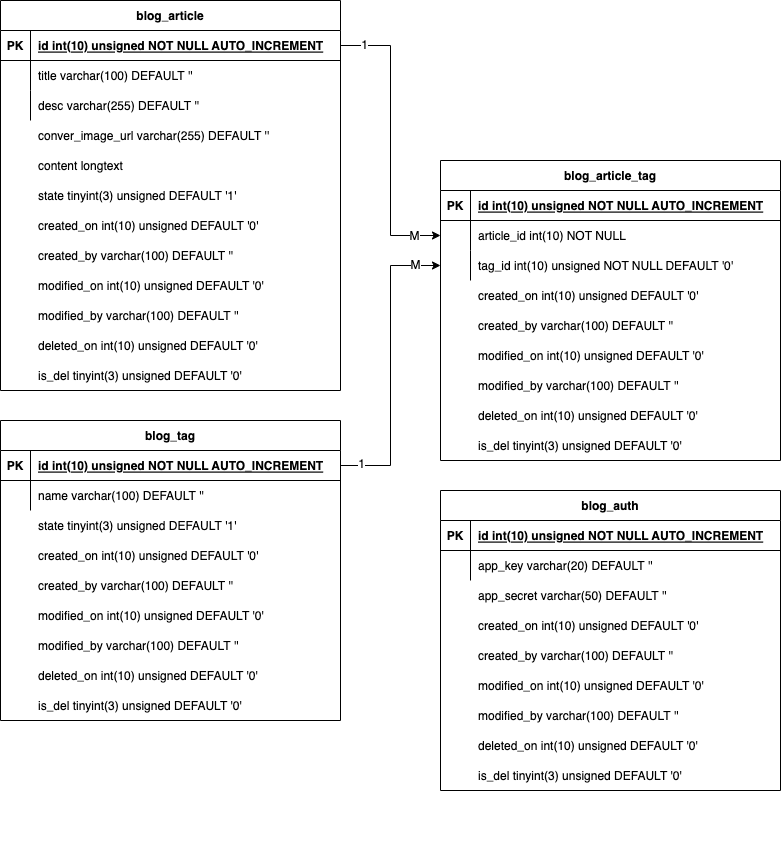

The diagram above was exported from draw.io. Its source (the exported page's mxGraphModel, read from the mxfile embedded in the PNG):
<mxGraphModel dx="786" dy="491" grid="1" gridSize="10" guides="1" tooltips="1" connect="1" arrows="1" fold="1" page="1" pageScale="1" pageWidth="850" pageHeight="1100" math="0" shadow="0" extFonts="Permanent Marker^https://fonts.googleapis.com/css?family=Permanent+Marker">
  <root>
    <mxCell id="0" />
    <mxCell id="1" parent="0" />
    <mxCell id="930DY_DtlD4GuN0ZcvUi-27" value="" style="group" parent="1" vertex="1" connectable="0">
      <mxGeometry x="460" y="210" width="340" height="300" as="geometry" />
    </mxCell>
    <mxCell id="C-vyLk0tnHw3VtMMgP7b-13" value="blog_article_tag" style="shape=table;startSize=30;container=1;collapsible=1;childLayout=tableLayout;fixedRows=1;rowLines=0;fontStyle=1;align=center;resizeLast=1;" parent="930DY_DtlD4GuN0ZcvUi-27" vertex="1">
      <mxGeometry width="340" height="300" as="geometry" />
    </mxCell>
    <mxCell id="C-vyLk0tnHw3VtMMgP7b-14" value="" style="shape=partialRectangle;collapsible=0;dropTarget=0;pointerEvents=0;fillColor=none;points=[[0,0.5],[1,0.5]];portConstraint=eastwest;top=0;left=0;right=0;bottom=1;" parent="C-vyLk0tnHw3VtMMgP7b-13" vertex="1">
      <mxGeometry y="30" width="340" height="30" as="geometry" />
    </mxCell>
    <mxCell id="C-vyLk0tnHw3VtMMgP7b-15" value="PK" style="shape=partialRectangle;overflow=hidden;connectable=0;fillColor=none;top=0;left=0;bottom=0;right=0;fontStyle=1;" parent="C-vyLk0tnHw3VtMMgP7b-14" vertex="1">
      <mxGeometry width="30" height="30" as="geometry" />
    </mxCell>
    <mxCell id="C-vyLk0tnHw3VtMMgP7b-16" value="id int(10) unsigned NOT NULL AUTO_INCREMENT" style="shape=partialRectangle;overflow=hidden;connectable=0;fillColor=none;top=0;left=0;bottom=0;right=0;align=left;spacingLeft=6;fontStyle=5;" parent="C-vyLk0tnHw3VtMMgP7b-14" vertex="1">
      <mxGeometry x="30" width="310" height="30" as="geometry" />
    </mxCell>
    <mxCell id="C-vyLk0tnHw3VtMMgP7b-17" value="" style="shape=partialRectangle;collapsible=0;dropTarget=0;pointerEvents=0;fillColor=none;points=[[0,0.5],[1,0.5]];portConstraint=eastwest;top=0;left=0;right=0;bottom=0;" parent="C-vyLk0tnHw3VtMMgP7b-13" vertex="1">
      <mxGeometry y="60" width="340" height="30" as="geometry" />
    </mxCell>
    <mxCell id="C-vyLk0tnHw3VtMMgP7b-18" value="" style="shape=partialRectangle;overflow=hidden;connectable=0;fillColor=none;top=0;left=0;bottom=0;right=0;" parent="C-vyLk0tnHw3VtMMgP7b-17" vertex="1">
      <mxGeometry width="30" height="30" as="geometry" />
    </mxCell>
    <mxCell id="C-vyLk0tnHw3VtMMgP7b-19" value="article_id int(10) NOT NULL" style="shape=partialRectangle;overflow=hidden;connectable=0;fillColor=none;top=0;left=0;bottom=0;right=0;align=left;spacingLeft=6;" parent="C-vyLk0tnHw3VtMMgP7b-17" vertex="1">
      <mxGeometry x="30" width="310" height="30" as="geometry" />
    </mxCell>
    <mxCell id="C-vyLk0tnHw3VtMMgP7b-20" value="" style="shape=partialRectangle;collapsible=0;dropTarget=0;pointerEvents=0;fillColor=none;points=[[0,0.5],[1,0.5]];portConstraint=eastwest;top=0;left=0;right=0;bottom=0;" parent="C-vyLk0tnHw3VtMMgP7b-13" vertex="1">
      <mxGeometry y="90" width="340" height="30" as="geometry" />
    </mxCell>
    <mxCell id="C-vyLk0tnHw3VtMMgP7b-21" value="" style="shape=partialRectangle;overflow=hidden;connectable=0;fillColor=none;top=0;left=0;bottom=0;right=0;" parent="C-vyLk0tnHw3VtMMgP7b-20" vertex="1">
      <mxGeometry width="30" height="30" as="geometry" />
    </mxCell>
    <mxCell id="C-vyLk0tnHw3VtMMgP7b-22" value="tag_id int(10) unsigned NOT NULL DEFAULT '0'" style="shape=partialRectangle;overflow=hidden;connectable=0;fillColor=none;top=0;left=0;bottom=0;right=0;align=left;spacingLeft=6;" parent="C-vyLk0tnHw3VtMMgP7b-20" vertex="1">
      <mxGeometry x="30" width="310" height="30" as="geometry" />
    </mxCell>
    <mxCell id="930DY_DtlD4GuN0ZcvUi-19" value="created_on int(10) unsigned DEFAULT '0'" style="shape=partialRectangle;overflow=hidden;connectable=0;fillColor=none;top=0;left=0;bottom=0;right=0;align=left;spacingLeft=6;" parent="930DY_DtlD4GuN0ZcvUi-27" vertex="1">
      <mxGeometry x="30" y="120" width="310" height="30" as="geometry" />
    </mxCell>
    <mxCell id="930DY_DtlD4GuN0ZcvUi-20" value="created_by varchar(100) DEFAULT ''" style="shape=partialRectangle;overflow=hidden;connectable=0;fillColor=none;top=0;left=0;bottom=0;right=0;align=left;spacingLeft=6;" parent="930DY_DtlD4GuN0ZcvUi-27" vertex="1">
      <mxGeometry x="30" y="150" width="310" height="30" as="geometry" />
    </mxCell>
    <mxCell id="930DY_DtlD4GuN0ZcvUi-21" value="modified_on int(10) unsigned DEFAULT '0'" style="shape=partialRectangle;overflow=hidden;connectable=0;fillColor=none;top=0;left=0;bottom=0;right=0;align=left;spacingLeft=6;" parent="930DY_DtlD4GuN0ZcvUi-27" vertex="1">
      <mxGeometry x="30" y="180" width="310" height="30" as="geometry" />
    </mxCell>
    <mxCell id="930DY_DtlD4GuN0ZcvUi-22" value="modified_by varchar(100) DEFAULT ''" style="shape=partialRectangle;overflow=hidden;connectable=0;fillColor=none;top=0;left=0;bottom=0;right=0;align=left;spacingLeft=6;" parent="930DY_DtlD4GuN0ZcvUi-27" vertex="1">
      <mxGeometry x="30" y="210" width="310" height="30" as="geometry" />
    </mxCell>
    <mxCell id="930DY_DtlD4GuN0ZcvUi-23" value="deleted_on int(10) unsigned DEFAULT '0'" style="shape=partialRectangle;overflow=hidden;connectable=0;fillColor=none;top=0;left=0;bottom=0;right=0;align=left;spacingLeft=6;" parent="930DY_DtlD4GuN0ZcvUi-27" vertex="1">
      <mxGeometry x="30" y="240" width="310" height="30" as="geometry" />
    </mxCell>
    <mxCell id="930DY_DtlD4GuN0ZcvUi-24" value="is_del tinyint(3) unsigned DEFAULT '0'" style="shape=partialRectangle;overflow=hidden;connectable=0;fillColor=none;top=0;left=0;bottom=0;right=0;align=left;spacingLeft=6;" parent="930DY_DtlD4GuN0ZcvUi-27" vertex="1">
      <mxGeometry x="30" y="270" width="310" height="30" as="geometry" />
    </mxCell>
    <mxCell id="930DY_DtlD4GuN0ZcvUi-26" value="" style="group" parent="1" vertex="1" connectable="0">
      <mxGeometry x="20" y="50" width="340" height="390" as="geometry" />
    </mxCell>
    <mxCell id="C-vyLk0tnHw3VtMMgP7b-2" value="blog_article" style="shape=table;startSize=30;container=1;collapsible=1;childLayout=tableLayout;fixedRows=1;rowLines=0;fontStyle=1;align=center;resizeLast=1;" parent="930DY_DtlD4GuN0ZcvUi-26" vertex="1">
      <mxGeometry width="340" height="390" as="geometry" />
    </mxCell>
    <mxCell id="C-vyLk0tnHw3VtMMgP7b-3" value="" style="shape=partialRectangle;collapsible=0;dropTarget=0;pointerEvents=0;fillColor=none;points=[[0,0.5],[1,0.5]];portConstraint=eastwest;top=0;left=0;right=0;bottom=1;" parent="C-vyLk0tnHw3VtMMgP7b-2" vertex="1">
      <mxGeometry y="30" width="340" height="30" as="geometry" />
    </mxCell>
    <mxCell id="C-vyLk0tnHw3VtMMgP7b-4" value="PK" style="shape=partialRectangle;overflow=hidden;connectable=0;fillColor=none;top=0;left=0;bottom=0;right=0;fontStyle=1;" parent="C-vyLk0tnHw3VtMMgP7b-3" vertex="1">
      <mxGeometry width="30" height="30" as="geometry" />
    </mxCell>
    <mxCell id="C-vyLk0tnHw3VtMMgP7b-5" value="id int(10) unsigned NOT NULL AUTO_INCREMENT" style="shape=partialRectangle;overflow=hidden;connectable=0;fillColor=none;top=0;left=0;bottom=0;right=0;align=left;spacingLeft=6;fontStyle=5;" parent="C-vyLk0tnHw3VtMMgP7b-3" vertex="1">
      <mxGeometry x="30" width="310" height="30" as="geometry" />
    </mxCell>
    <mxCell id="C-vyLk0tnHw3VtMMgP7b-6" value="" style="shape=partialRectangle;collapsible=0;dropTarget=0;pointerEvents=0;fillColor=none;points=[[0,0.5],[1,0.5]];portConstraint=eastwest;top=0;left=0;right=0;bottom=0;" parent="C-vyLk0tnHw3VtMMgP7b-2" vertex="1">
      <mxGeometry y="60" width="340" height="30" as="geometry" />
    </mxCell>
    <mxCell id="C-vyLk0tnHw3VtMMgP7b-7" value="" style="shape=partialRectangle;overflow=hidden;connectable=0;fillColor=none;top=0;left=0;bottom=0;right=0;" parent="C-vyLk0tnHw3VtMMgP7b-6" vertex="1">
      <mxGeometry width="30" height="30" as="geometry" />
    </mxCell>
    <mxCell id="C-vyLk0tnHw3VtMMgP7b-8" value="title varchar(100) DEFAULT ''" style="shape=partialRectangle;overflow=hidden;connectable=0;fillColor=none;top=0;left=0;bottom=0;right=0;align=left;spacingLeft=6;" parent="C-vyLk0tnHw3VtMMgP7b-6" vertex="1">
      <mxGeometry x="30" width="310" height="30" as="geometry" />
    </mxCell>
    <mxCell id="C-vyLk0tnHw3VtMMgP7b-9" value="" style="shape=partialRectangle;collapsible=0;dropTarget=0;pointerEvents=0;fillColor=none;points=[[0,0.5],[1,0.5]];portConstraint=eastwest;top=0;left=0;right=0;bottom=0;" parent="C-vyLk0tnHw3VtMMgP7b-2" vertex="1">
      <mxGeometry y="90" width="340" height="30" as="geometry" />
    </mxCell>
    <mxCell id="C-vyLk0tnHw3VtMMgP7b-10" value="" style="shape=partialRectangle;overflow=hidden;connectable=0;fillColor=none;top=0;left=0;bottom=0;right=0;" parent="C-vyLk0tnHw3VtMMgP7b-9" vertex="1">
      <mxGeometry width="30" height="30" as="geometry" />
    </mxCell>
    <mxCell id="C-vyLk0tnHw3VtMMgP7b-11" value="desc varchar(255) DEFAULT ''" style="shape=partialRectangle;overflow=hidden;connectable=0;fillColor=none;top=0;left=0;bottom=0;right=0;align=left;spacingLeft=6;" parent="C-vyLk0tnHw3VtMMgP7b-9" vertex="1">
      <mxGeometry x="30" width="310" height="30" as="geometry" />
    </mxCell>
    <mxCell id="930DY_DtlD4GuN0ZcvUi-3" value="conver_image_url varchar(255) DEFAULT ''" style="shape=partialRectangle;overflow=hidden;connectable=0;fillColor=none;top=0;left=0;bottom=0;right=0;align=left;spacingLeft=6;" parent="930DY_DtlD4GuN0ZcvUi-26" vertex="1">
      <mxGeometry x="30" y="120" width="310" height="30" as="geometry" />
    </mxCell>
    <mxCell id="930DY_DtlD4GuN0ZcvUi-4" value="content longtext" style="shape=partialRectangle;overflow=hidden;connectable=0;fillColor=none;top=0;left=0;bottom=0;right=0;align=left;spacingLeft=6;" parent="930DY_DtlD4GuN0ZcvUi-26" vertex="1">
      <mxGeometry x="30" y="150" width="310" height="30" as="geometry" />
    </mxCell>
    <mxCell id="930DY_DtlD4GuN0ZcvUi-5" value="state tinyint(3) unsigned DEFAULT '1'" style="shape=partialRectangle;overflow=hidden;connectable=0;fillColor=none;top=0;left=0;bottom=0;right=0;align=left;spacingLeft=6;" parent="930DY_DtlD4GuN0ZcvUi-26" vertex="1">
      <mxGeometry x="30" y="180" width="310" height="30" as="geometry" />
    </mxCell>
    <mxCell id="930DY_DtlD4GuN0ZcvUi-13" value="created_on int(10) unsigned DEFAULT '0'" style="shape=partialRectangle;overflow=hidden;connectable=0;fillColor=none;top=0;left=0;bottom=0;right=0;align=left;spacingLeft=6;" parent="930DY_DtlD4GuN0ZcvUi-26" vertex="1">
      <mxGeometry x="30" y="210" width="310" height="30" as="geometry" />
    </mxCell>
    <mxCell id="930DY_DtlD4GuN0ZcvUi-14" value="created_by varchar(100) DEFAULT ''" style="shape=partialRectangle;overflow=hidden;connectable=0;fillColor=none;top=0;left=0;bottom=0;right=0;align=left;spacingLeft=6;" parent="930DY_DtlD4GuN0ZcvUi-26" vertex="1">
      <mxGeometry x="30" y="240" width="310" height="30" as="geometry" />
    </mxCell>
    <mxCell id="930DY_DtlD4GuN0ZcvUi-15" value="modified_on int(10) unsigned DEFAULT '0'" style="shape=partialRectangle;overflow=hidden;connectable=0;fillColor=none;top=0;left=0;bottom=0;right=0;align=left;spacingLeft=6;" parent="930DY_DtlD4GuN0ZcvUi-26" vertex="1">
      <mxGeometry x="30" y="270" width="310" height="30" as="geometry" />
    </mxCell>
    <mxCell id="930DY_DtlD4GuN0ZcvUi-16" value="modified_by varchar(100) DEFAULT ''" style="shape=partialRectangle;overflow=hidden;connectable=0;fillColor=none;top=0;left=0;bottom=0;right=0;align=left;spacingLeft=6;" parent="930DY_DtlD4GuN0ZcvUi-26" vertex="1">
      <mxGeometry x="30" y="300" width="310" height="30" as="geometry" />
    </mxCell>
    <mxCell id="930DY_DtlD4GuN0ZcvUi-17" value="deleted_on int(10) unsigned DEFAULT '0'" style="shape=partialRectangle;overflow=hidden;connectable=0;fillColor=none;top=0;left=0;bottom=0;right=0;align=left;spacingLeft=6;" parent="930DY_DtlD4GuN0ZcvUi-26" vertex="1">
      <mxGeometry x="30" y="330" width="310" height="30" as="geometry" />
    </mxCell>
    <mxCell id="930DY_DtlD4GuN0ZcvUi-18" value="is_del tinyint(3) unsigned DEFAULT '0'" style="shape=partialRectangle;overflow=hidden;connectable=0;fillColor=none;top=0;left=0;bottom=0;right=0;align=left;spacingLeft=6;" parent="930DY_DtlD4GuN0ZcvUi-26" vertex="1">
      <mxGeometry x="30" y="360" width="310" height="30" as="geometry" />
    </mxCell>
    <mxCell id="930DY_DtlD4GuN0ZcvUi-30" value="" style="group" parent="1" vertex="1" connectable="0">
      <mxGeometry x="20" y="470" width="340" height="300" as="geometry" />
    </mxCell>
    <mxCell id="C-vyLk0tnHw3VtMMgP7b-23" value="blog_tag" style="shape=table;startSize=30;container=1;collapsible=1;childLayout=tableLayout;fixedRows=1;rowLines=0;fontStyle=1;align=center;resizeLast=1;" parent="930DY_DtlD4GuN0ZcvUi-30" vertex="1">
      <mxGeometry width="340" height="300" as="geometry" />
    </mxCell>
    <mxCell id="C-vyLk0tnHw3VtMMgP7b-24" value="" style="shape=partialRectangle;collapsible=0;dropTarget=0;pointerEvents=0;fillColor=none;points=[[0,0.5],[1,0.5]];portConstraint=eastwest;top=0;left=0;right=0;bottom=1;" parent="C-vyLk0tnHw3VtMMgP7b-23" vertex="1">
      <mxGeometry y="30" width="340" height="30" as="geometry" />
    </mxCell>
    <mxCell id="C-vyLk0tnHw3VtMMgP7b-25" value="PK" style="shape=partialRectangle;overflow=hidden;connectable=0;fillColor=none;top=0;left=0;bottom=0;right=0;fontStyle=1;" parent="C-vyLk0tnHw3VtMMgP7b-24" vertex="1">
      <mxGeometry width="30" height="30" as="geometry" />
    </mxCell>
    <mxCell id="C-vyLk0tnHw3VtMMgP7b-26" value="id int(10) unsigned NOT NULL AUTO_INCREMENT" style="shape=partialRectangle;overflow=hidden;connectable=0;fillColor=none;top=0;left=0;bottom=0;right=0;align=left;spacingLeft=6;fontStyle=5;" parent="C-vyLk0tnHw3VtMMgP7b-24" vertex="1">
      <mxGeometry x="30" width="310" height="30" as="geometry" />
    </mxCell>
    <mxCell id="C-vyLk0tnHw3VtMMgP7b-27" value="" style="shape=partialRectangle;collapsible=0;dropTarget=0;pointerEvents=0;fillColor=none;points=[[0,0.5],[1,0.5]];portConstraint=eastwest;top=0;left=0;right=0;bottom=0;" parent="C-vyLk0tnHw3VtMMgP7b-23" vertex="1">
      <mxGeometry y="60" width="340" height="30" as="geometry" />
    </mxCell>
    <mxCell id="C-vyLk0tnHw3VtMMgP7b-28" value="" style="shape=partialRectangle;overflow=hidden;connectable=0;fillColor=none;top=0;left=0;bottom=0;right=0;" parent="C-vyLk0tnHw3VtMMgP7b-27" vertex="1">
      <mxGeometry width="30" height="30" as="geometry" />
    </mxCell>
    <mxCell id="C-vyLk0tnHw3VtMMgP7b-29" value="name varchar(100) DEFAULT ''" style="shape=partialRectangle;overflow=hidden;connectable=0;fillColor=none;top=0;left=0;bottom=0;right=0;align=left;spacingLeft=6;" parent="C-vyLk0tnHw3VtMMgP7b-27" vertex="1">
      <mxGeometry x="30" width="310" height="30" as="geometry" />
    </mxCell>
    <mxCell id="930DY_DtlD4GuN0ZcvUi-2" value="state tinyint(3) unsigned DEFAULT '1'" style="shape=partialRectangle;overflow=hidden;connectable=0;fillColor=none;top=0;left=0;bottom=0;right=0;align=left;spacingLeft=6;" parent="930DY_DtlD4GuN0ZcvUi-30" vertex="1">
      <mxGeometry x="30" y="90" width="310" height="30" as="geometry" />
    </mxCell>
    <mxCell id="930DY_DtlD4GuN0ZcvUi-7" value="created_on int(10) unsigned DEFAULT '0'" style="shape=partialRectangle;overflow=hidden;connectable=0;fillColor=none;top=0;left=0;bottom=0;right=0;align=left;spacingLeft=6;" parent="930DY_DtlD4GuN0ZcvUi-30" vertex="1">
      <mxGeometry x="30" y="120" width="310" height="30" as="geometry" />
    </mxCell>
    <mxCell id="930DY_DtlD4GuN0ZcvUi-8" value="created_by varchar(100) DEFAULT ''" style="shape=partialRectangle;overflow=hidden;connectable=0;fillColor=none;top=0;left=0;bottom=0;right=0;align=left;spacingLeft=6;" parent="930DY_DtlD4GuN0ZcvUi-30" vertex="1">
      <mxGeometry x="30" y="150" width="310" height="30" as="geometry" />
    </mxCell>
    <mxCell id="930DY_DtlD4GuN0ZcvUi-9" value="modified_on int(10) unsigned DEFAULT '0'" style="shape=partialRectangle;overflow=hidden;connectable=0;fillColor=none;top=0;left=0;bottom=0;right=0;align=left;spacingLeft=6;" parent="930DY_DtlD4GuN0ZcvUi-30" vertex="1">
      <mxGeometry x="30" y="180" width="310" height="30" as="geometry" />
    </mxCell>
    <mxCell id="930DY_DtlD4GuN0ZcvUi-10" value="modified_by varchar(100) DEFAULT ''" style="shape=partialRectangle;overflow=hidden;connectable=0;fillColor=none;top=0;left=0;bottom=0;right=0;align=left;spacingLeft=6;" parent="930DY_DtlD4GuN0ZcvUi-30" vertex="1">
      <mxGeometry x="30" y="210" width="310" height="30" as="geometry" />
    </mxCell>
    <mxCell id="930DY_DtlD4GuN0ZcvUi-11" value="deleted_on int(10) unsigned DEFAULT '0'" style="shape=partialRectangle;overflow=hidden;connectable=0;fillColor=none;top=0;left=0;bottom=0;right=0;align=left;spacingLeft=6;" parent="930DY_DtlD4GuN0ZcvUi-30" vertex="1">
      <mxGeometry x="30" y="240" width="310" height="30" as="geometry" />
    </mxCell>
    <mxCell id="930DY_DtlD4GuN0ZcvUi-12" value="is_del tinyint(3) unsigned DEFAULT '0'" style="shape=partialRectangle;overflow=hidden;connectable=0;fillColor=none;top=0;left=0;bottom=0;right=0;align=left;spacingLeft=6;" parent="930DY_DtlD4GuN0ZcvUi-30" vertex="1">
      <mxGeometry x="30" y="270" width="310" height="30" as="geometry" />
    </mxCell>
    <mxCell id="930DY_DtlD4GuN0ZcvUi-31" style="edgeStyle=orthogonalEdgeStyle;rounded=0;orthogonalLoop=1;jettySize=auto;html=1;exitX=1;exitY=0.5;exitDx=0;exitDy=0;entryX=0;entryY=0.5;entryDx=0;entryDy=0;" parent="1" source="C-vyLk0tnHw3VtMMgP7b-3" target="C-vyLk0tnHw3VtMMgP7b-17" edge="1">
      <mxGeometry relative="1" as="geometry" />
    </mxCell>
    <mxCell id="UwH_Si7aoSngAM4FwPHO-21" value="1" style="edgeLabel;html=1;align=center;verticalAlign=middle;resizable=0;points=[];" vertex="1" connectable="0" parent="930DY_DtlD4GuN0ZcvUi-31">
      <mxGeometry x="-0.8414" y="-1" relative="1" as="geometry">
        <mxPoint y="-2" as="offset" />
      </mxGeometry>
    </mxCell>
    <mxCell id="UwH_Si7aoSngAM4FwPHO-22" value="M" style="edgeLabel;html=1;align=center;verticalAlign=middle;resizable=0;points=[];" vertex="1" connectable="0" parent="930DY_DtlD4GuN0ZcvUi-31">
      <mxGeometry x="0.8138" y="-2" relative="1" as="geometry">
        <mxPoint y="-2" as="offset" />
      </mxGeometry>
    </mxCell>
    <mxCell id="UwH_Si7aoSngAM4FwPHO-1" value="" style="group" vertex="1" connectable="0" parent="1">
      <mxGeometry x="460" y="540" width="340" height="370" as="geometry" />
    </mxCell>
    <mxCell id="UwH_Si7aoSngAM4FwPHO-2" value="blog_auth" style="shape=table;startSize=30;container=1;collapsible=1;childLayout=tableLayout;fixedRows=1;rowLines=0;fontStyle=1;align=center;resizeLast=1;" vertex="1" parent="UwH_Si7aoSngAM4FwPHO-1">
      <mxGeometry width="340" height="300" as="geometry" />
    </mxCell>
    <mxCell id="UwH_Si7aoSngAM4FwPHO-3" value="" style="shape=partialRectangle;collapsible=0;dropTarget=0;pointerEvents=0;fillColor=none;points=[[0,0.5],[1,0.5]];portConstraint=eastwest;top=0;left=0;right=0;bottom=1;" vertex="1" parent="UwH_Si7aoSngAM4FwPHO-2">
      <mxGeometry y="30" width="340" height="30" as="geometry" />
    </mxCell>
    <mxCell id="UwH_Si7aoSngAM4FwPHO-4" value="PK" style="shape=partialRectangle;overflow=hidden;connectable=0;fillColor=none;top=0;left=0;bottom=0;right=0;fontStyle=1;" vertex="1" parent="UwH_Si7aoSngAM4FwPHO-3">
      <mxGeometry width="30" height="30" as="geometry">
        <mxRectangle width="30" height="30" as="alternateBounds" />
      </mxGeometry>
    </mxCell>
    <mxCell id="UwH_Si7aoSngAM4FwPHO-5" value="id int(10) unsigned NOT NULL AUTO_INCREMENT" style="shape=partialRectangle;overflow=hidden;connectable=0;fillColor=none;top=0;left=0;bottom=0;right=0;align=left;spacingLeft=6;fontStyle=5;" vertex="1" parent="UwH_Si7aoSngAM4FwPHO-3">
      <mxGeometry x="30" width="310" height="30" as="geometry">
        <mxRectangle width="310" height="30" as="alternateBounds" />
      </mxGeometry>
    </mxCell>
    <mxCell id="UwH_Si7aoSngAM4FwPHO-6" value="" style="shape=partialRectangle;collapsible=0;dropTarget=0;pointerEvents=0;fillColor=none;points=[[0,0.5],[1,0.5]];portConstraint=eastwest;top=0;left=0;right=0;bottom=0;" vertex="1" parent="UwH_Si7aoSngAM4FwPHO-2">
      <mxGeometry y="60" width="340" height="30" as="geometry" />
    </mxCell>
    <mxCell id="UwH_Si7aoSngAM4FwPHO-7" value="" style="shape=partialRectangle;overflow=hidden;connectable=0;fillColor=none;top=0;left=0;bottom=0;right=0;" vertex="1" parent="UwH_Si7aoSngAM4FwPHO-6">
      <mxGeometry width="30" height="30" as="geometry">
        <mxRectangle width="30" height="30" as="alternateBounds" />
      </mxGeometry>
    </mxCell>
    <mxCell id="UwH_Si7aoSngAM4FwPHO-8" value="app_key varchar(20) DEFAULT ''" style="shape=partialRectangle;overflow=hidden;connectable=0;fillColor=none;top=0;left=0;bottom=0;right=0;align=left;spacingLeft=6;" vertex="1" parent="UwH_Si7aoSngAM4FwPHO-6">
      <mxGeometry x="30" width="310" height="30" as="geometry">
        <mxRectangle width="310" height="30" as="alternateBounds" />
      </mxGeometry>
    </mxCell>
    <mxCell id="UwH_Si7aoSngAM4FwPHO-10" value="created_on int(10) unsigned DEFAULT '0'" style="shape=partialRectangle;overflow=hidden;connectable=0;fillColor=none;top=0;left=0;bottom=0;right=0;align=left;spacingLeft=6;" vertex="1" parent="UwH_Si7aoSngAM4FwPHO-1">
      <mxGeometry x="30" y="120" width="310" height="30" as="geometry" />
    </mxCell>
    <mxCell id="UwH_Si7aoSngAM4FwPHO-11" value="created_by varchar(100) DEFAULT ''" style="shape=partialRectangle;overflow=hidden;connectable=0;fillColor=none;top=0;left=0;bottom=0;right=0;align=left;spacingLeft=6;" vertex="1" parent="UwH_Si7aoSngAM4FwPHO-1">
      <mxGeometry x="30" y="150" width="310" height="30" as="geometry" />
    </mxCell>
    <mxCell id="UwH_Si7aoSngAM4FwPHO-12" value="modified_on int(10) unsigned DEFAULT '0'" style="shape=partialRectangle;overflow=hidden;connectable=0;fillColor=none;top=0;left=0;bottom=0;right=0;align=left;spacingLeft=6;" vertex="1" parent="UwH_Si7aoSngAM4FwPHO-1">
      <mxGeometry x="30" y="180" width="310" height="30" as="geometry" />
    </mxCell>
    <mxCell id="UwH_Si7aoSngAM4FwPHO-13" value="modified_by varchar(100) DEFAULT ''" style="shape=partialRectangle;overflow=hidden;connectable=0;fillColor=none;top=0;left=0;bottom=0;right=0;align=left;spacingLeft=6;" vertex="1" parent="UwH_Si7aoSngAM4FwPHO-1">
      <mxGeometry x="30" y="210" width="310" height="30" as="geometry" />
    </mxCell>
    <mxCell id="UwH_Si7aoSngAM4FwPHO-14" value="deleted_on int(10) unsigned DEFAULT '0'" style="shape=partialRectangle;overflow=hidden;connectable=0;fillColor=none;top=0;left=0;bottom=0;right=0;align=left;spacingLeft=6;" vertex="1" parent="UwH_Si7aoSngAM4FwPHO-1">
      <mxGeometry x="30" y="240" width="310" height="30" as="geometry" />
    </mxCell>
    <mxCell id="UwH_Si7aoSngAM4FwPHO-15" value="is_del tinyint(3) unsigned DEFAULT '0'" style="shape=partialRectangle;overflow=hidden;connectable=0;fillColor=none;top=0;left=0;bottom=0;right=0;align=left;spacingLeft=6;" vertex="1" parent="UwH_Si7aoSngAM4FwPHO-1">
      <mxGeometry x="30" y="270" width="310" height="30" as="geometry" />
    </mxCell>
    <mxCell id="UwH_Si7aoSngAM4FwPHO-16" value="app_secret varchar(50) DEFAULT ''" style="shape=partialRectangle;overflow=hidden;connectable=0;fillColor=none;top=0;left=0;bottom=0;right=0;align=left;spacingLeft=6;" vertex="1" parent="UwH_Si7aoSngAM4FwPHO-1">
      <mxGeometry x="30" y="90" width="310" height="30" as="geometry">
        <mxRectangle width="310" height="30" as="alternateBounds" />
      </mxGeometry>
    </mxCell>
    <mxCell id="UwH_Si7aoSngAM4FwPHO-17" style="edgeStyle=orthogonalEdgeStyle;rounded=0;orthogonalLoop=1;jettySize=auto;html=1;exitX=1;exitY=0.5;exitDx=0;exitDy=0;entryX=0;entryY=0.5;entryDx=0;entryDy=0;" edge="1" parent="1" source="C-vyLk0tnHw3VtMMgP7b-24" target="C-vyLk0tnHw3VtMMgP7b-20">
      <mxGeometry relative="1" as="geometry" />
    </mxCell>
    <mxCell id="UwH_Si7aoSngAM4FwPHO-18" value="1" style="edgeLabel;html=1;align=center;verticalAlign=middle;resizable=0;points=[];" vertex="1" connectable="0" parent="UwH_Si7aoSngAM4FwPHO-17">
      <mxGeometry x="-0.94" y="-1" relative="1" as="geometry">
        <mxPoint x="11" y="-3" as="offset" />
      </mxGeometry>
    </mxCell>
    <mxCell id="UwH_Si7aoSngAM4FwPHO-23" value="M" style="edgeLabel;html=1;align=center;verticalAlign=middle;resizable=0;points=[];" vertex="1" connectable="0" parent="UwH_Si7aoSngAM4FwPHO-17">
      <mxGeometry x="0.8267" y="2" relative="1" as="geometry">
        <mxPoint y="1" as="offset" />
      </mxGeometry>
    </mxCell>
  </root>
</mxGraphModel>